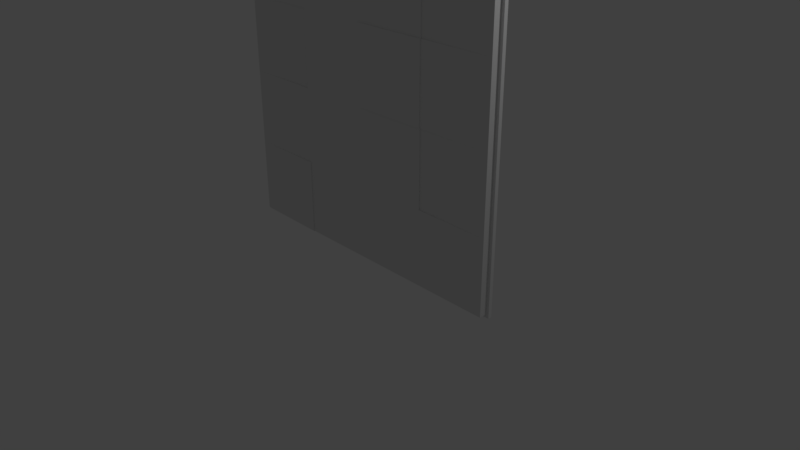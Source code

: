 # Source: Wall_02.blend  (saved by Blender 2.80.54; exported with 4.5.12 LTS)
import bpy
from mathutils import Matrix  # noqa: F401  (used for matrix-valued properties, if any)

bpy.ops.wm.read_factory_settings(use_empty=True)
scene = bpy.context.scene
scene.name = 'Scene'

# ---- collections
col_collection_1 = bpy.data.collections.new('Collection 1'); scene.collection.children.link(col_collection_1)

# ---- materials (node trees are filled in below, after node groups)
mat_wall_02_mat = bpy.data.materials.new('Wall_02_Mat')
mat_wall_02_mat.alpha_threshold = 0.0
mat_wall_02_mat.roughness = 0.5
mat_wall_02_mat.line_color = (0.0, 0.0, 0.0, 1.0)

# ---- material node trees
mat_wall_02_mat.use_nodes = True; mat_wall_02_mat.node_tree.nodes.clear()
_N = mat_wall_02_mat.node_tree.nodes; _L = mat_wall_02_mat.node_tree.links
n0 = _N.new('ShaderNodeOutputMaterial'); n0.name = 'Material Output'; n0.location = (300, 300)
n1 = _N.new('ShaderNodeBsdfDiffuse'); n1.name = 'Diffuse BSDF'; n1.location = (10, 300)
_L.new(n1.outputs[0], n0.inputs[0])
n0.is_active_output = True

# ---- world
world_world = bpy.data.worlds.new('World'); scene.world = world_world
world_world.use_nodes = True; world_world.node_tree.nodes.clear()
_N = world_world.node_tree.nodes; _L = world_world.node_tree.links
n0 = _N.new('ShaderNodeOutputWorld'); n0.name = 'World Output'; n0.location = (300, 300)
n1 = _N.new('ShaderNodeBackground'); n1.name = 'Background'; n1.location = (10, 300)
n1.inputs[0].default_value = (0.05088, 0.05088, 0.05088, 1.0)
_L.new(n1.outputs[0], n0.inputs[0])
n0.is_active_output = True
world_world.color = (0.05088, 0.05088, 0.05088)
world_world.use_sun_shadow = False
world_world.sun_shadow_jitter_overblur = 0.0
world_world.cycles.sampling_method = 'MANUAL'

# ---- cameras
cam_camera = bpy.data.cameras.new('Camera')
cam_camera.clip_end = 100.0
cam_camera.lens = 35.0
cam_camera.sensor_width = 32.0
cam_camera.sensor_height = 18.0
cam_camera.ortho_scale = 7.314
cam_camera.dof.focus_distance = 0.0

# ---- lights
light_lamp = bpy.data.lights.new('Lamp', 'POINT')
light_lamp.transmission_factor = 0.0
light_lamp.cutoff_distance = 30.0
light_lamp.energy = 100.0
light_lamp.shadow_buffer_clip_start = 1.001
light_lamp.shadow_soft_size = 0.1
light_lamp.shadow_maximum_resolution = 0.006
light_lamp.use_absolute_resolution = True

# ---- meshes
me_wall_02 = bpy.data.meshes.new('Wall_02')
me_wall_02.from_pydata([(2.0, 4.0, 0.0), (2.0, -2.384e-07, 0.0), (2.0, -1.431e-06, 0.1), (2.04, 4.04, 0.0), (2.04, -0.04, 0.0), (-2.04, -0.04, 0.0), (-2.04, 4.04, 0.0), (-2.1, 1.192e-07, 0.0), (-2.0, 4.0, 0.0), (-2.0, 4.0, 0.1), (-2.0, 1.181e-07, 0.0), (-2.0, 4.768e-07, 0.1), (-2.031, 3.663e-07, 0.09511), (-2.059, 2.666e-07, 0.0809), (-2.081, 1.875e-07, 0.05878), (-2.095, 1.367e-07, 0.0309), (-2.1, 4.0, 0.0), (-2.095, 4.0, 0.0309), (-2.081, 4.0, 0.05878), (-2.059, 4.0, 0.0809), (-2.031, 4.0, 0.09511), (-2.0, 9.483e-07, -0.1), (-2.095, 1.187e-06, -0.0309), (-2.081, 1.068e-06, -0.05878), (-2.059, 1.068e-06, -0.0809), (-2.031, 9.483e-07, -0.09511), (-2.0, 4.0, -0.1), (-2.031, 4.0, -0.09511), (-2.059, 4.0, -0.0809), (-2.081, 4.0, -0.05878), (-2.095, 4.0, -0.0309), (-1.985, 9.514e-07, -0.07818), (-1.985, 4.0, -0.07818), (-2.005, 4.002, -0.0006014), (-2.005, 4.002, 0.0894), (-2.095, 4.002, -0.0006014), (-2.09, 4.002, 0.02721), (-2.078, 4.002, 0.0523), (-2.058, 4.002, 0.07221), (-2.033, 4.002, 0.08499), (-2.005, 4.002, -0.0906), (-2.033, 4.002, -0.0862), (-2.058, 4.002, -0.07341), (-2.078, 4.002, -0.0535), (-2.09, 4.002, -0.02841), (-1.991, 4.002, -0.07096), (-2.095, -0.002, -0.0006014), (-2.005, -0.002, -0.0006014), (-2.005, -0.002, 0.0894), (-2.033, -0.002, 0.08499), (-2.058, -0.002, 0.07221), (-2.078, -0.002, 0.0523), (-2.09, -0.002, 0.02721), (-2.005, -0.002, -0.0906), (-2.09, -0.001999, -0.02841), (-2.078, -0.002, -0.0535), (-2.058, -0.002, -0.07341), (-2.033, -0.002, -0.0862), (-1.991, -0.002, -0.07096), (1.0, 4.0, 0.0), (5.364e-07, 4.0, 0.0), (-1.0, 4.0, 0.0), (1.0, -1.493e-07, 0.0), (0.0, -6.015e-08, 0.0), (-1.0, 2.899e-08, 0.0), (1.0, 4.0, 0.1), (8.345e-07, 4.0, 0.1), (-1.0, 4.0, 0.1), (1.02, 4.04, 0.0), (4.768e-07, 4.04, 0.0), (-1.02, 4.04, 0.0), (1.02, -0.04, 0.0), (-1.192e-07, -0.04, 0.0), (-1.02, -0.04, 0.0), (1.0, -9.537e-07, 0.1), (-1.0, -2.842e-13, 0.1), (2.0, 3.0, 0.0), (2.0, 2.0, 0.0), (2.0, 1.0, 0.0), (-2.1, 1.0, 0.0), (-2.1, 2.0, 0.0), (-2.1, 3.0, 0.0), (2.0, 1.0, 0.1), (2.04, 3.02, 0.0), (2.04, 2.0, 0.0), (2.04, 0.98, 0.0), (-2.0, 2.0, 0.1), (-2.0, 3.0, 0.1), (-2.031, 3.0, 0.09511), (-2.031, 2.0, 0.09511), (-2.031, 1.0, 0.09511), (-2.059, 3.0, 0.0809), (-2.059, 2.0, 0.0809), (-2.059, 1.0, 0.0809), (-2.081, 3.0, 0.05878), (-2.081, 2.0, 0.05878), (-2.081, 1.0, 0.05878), (-2.095, 3.0, 0.0309), (-2.095, 2.0, 0.0309), (-2.095, 1.0, 0.0309), (-2.0, 1.0, -0.1), (-2.0, 2.0, -0.1), (-2.0, 3.0, -0.1), (-2.095, 3.0, -0.0309), (-2.095, 2.0, -0.0309), (-2.095, 1.0, -0.0309), (-2.081, 3.0, -0.05878), (-2.081, 2.0, -0.05878), (-2.081, 1.0, -0.05878), (-2.059, 3.0, -0.0809), (-2.059, 2.0, -0.0809), (-2.059, 1.0, -0.0809), (-2.031, 3.0, -0.09511), (-2.031, 2.0, -0.09511), (-2.031, 1.0, -0.09511), (-1.985, 1.0, -0.07818), (-1.985, 2.0, -0.07818), (-1.985, 3.0, -0.07818), (1.0, 3.0, 0.1), (1.0, 2.0, 0.1), (4.47e-07, 3.0, 0.1), (5.96e-08, 2.0, 0.1), (-1.0, 3.0, 0.1), (-1.0, 2.0, 0.1), (-1.0, 1.0, 0.1), (-1.0, 4.368e-10, 0.11), (-1.0, 1.0, 0.11), (-2.0, 1.0, 0.1), (1.0, 3.0, 0.11), (1.0, 2.0, 0.11), (4.47e-07, 3.0, 0.11), (5.96e-08, 2.0, 0.11), (2.0, 4.0, 0.1), (1.0, 4.0, 0.09), (2.0, 3.0, 0.1), (2.0, 2.0, 0.1), (1.0, 3.0, 0.09), (1.0, 2.0, 0.09), (1.0, 1.0, 0.09), (-1.0, 3.0, 0.09), (-1.0, 2.0, 0.09), (-9.537e-07, -7.153e-07, 0.1), (-6.557e-07, 1.0, 0.1), (1.0, 1.0, 0.1), (2.04, 4.04, -0.05), (2.04, -0.04, -0.05), (-2.04, -0.04, -0.05), (-2.04, 4.04, -0.05)], [], [(120, 121, 131, 130), (78, 82, 2, 1), (64, 75, 11, 10), (67, 61, 8, 9), (64, 10, 5, 73), (59, 0, 3, 68), (78, 1, 4, 85), (87, 9, 20, 88), (88, 20, 19, 91), (91, 19, 18, 94), (94, 18, 17, 97), (97, 17, 16, 81), (81, 16, 30, 103), (103, 30, 29, 106), (106, 29, 28, 109), (109, 28, 27, 112), (112, 27, 26, 102), (102, 26, 32, 117), (16, 17, 36, 35), (29, 30, 44, 43), (30, 16, 35, 44), (9, 8, 33, 34), (26, 27, 41, 40), (17, 18, 37, 36), (18, 19, 38, 37), (32, 26, 40, 45), (20, 9, 34, 39), (19, 20, 39, 38), (27, 28, 42, 41), (28, 29, 43, 42), (7, 22, 54, 46), (14, 15, 52, 51), (10, 11, 48, 47), (13, 14, 51, 50), (12, 13, 50, 49), (24, 25, 57, 56), (23, 24, 56, 55), (25, 21, 53, 57), (11, 12, 49, 48), (22, 23, 55, 54), (21, 31, 58, 53), (15, 7, 46, 52), (8, 61, 70, 6), (61, 60, 69, 70), (60, 59, 68, 69), (1, 62, 71, 4), (62, 63, 72, 71), (63, 64, 73, 72), (132, 0, 59, 65), (65, 59, 60, 66), (66, 60, 61, 67), (1, 2, 74, 62), (62, 74, 141, 63), (63, 141, 75, 64), (82, 143, 74, 2), (142, 124, 75, 141), (120, 122, 123, 121), (121, 123, 124, 142), (65, 66, 120, 118), (124, 127, 126), (119, 121, 142, 143), (65, 118, 136, 133), (134, 118, 119, 135), (143, 82, 138), (21, 100, 115, 31), (100, 101, 116, 115), (101, 102, 117, 116), (25, 114, 100, 21), (114, 113, 101, 100), (113, 112, 102, 101), (24, 111, 114, 25), (111, 110, 113, 114), (110, 109, 112, 113), (23, 108, 111, 24), (108, 107, 110, 111), (107, 106, 109, 110), (22, 105, 108, 23), (105, 104, 107, 108), (104, 103, 106, 107), (7, 79, 105, 22), (79, 80, 104, 105), (80, 81, 103, 104), (15, 99, 79, 7), (99, 98, 80, 79), (98, 97, 81, 80), (14, 96, 99, 15), (96, 95, 98, 99), (95, 94, 97, 98), (13, 93, 96, 14), (93, 92, 95, 96), (92, 91, 94, 95), (12, 90, 93, 13), (90, 89, 92, 93), (89, 88, 91, 92), (11, 127, 90, 12), (127, 86, 89, 90), (86, 87, 88, 89), (0, 76, 83, 3), (76, 77, 84, 83), (77, 78, 85, 84), (0, 132, 134, 76), (76, 134, 135, 77), (77, 135, 82, 78), (67, 9, 87, 122), (123, 86, 127, 124), (126, 127, 11, 125), (128, 130, 131, 129), (121, 119, 129, 131), (75, 124, 126, 125), (11, 75, 125), (118, 120, 130, 128), (119, 118, 128, 129), (132, 133, 136, 134), (139, 87, 86, 140), (86, 123, 140), (123, 122, 139, 140), (118, 134, 136), (119, 143, 138, 137), (135, 119, 137), (122, 87, 139), (132, 65, 133), (135, 137, 138, 82), (74, 143, 142, 141), (72, 73, 146, 145), (6, 70, 147), (70, 69, 144, 147), (83, 84, 145, 144), (4, 71, 145), (73, 5, 146), (84, 85, 145), (68, 3, 144), (71, 72, 145), (69, 68, 144), (85, 4, 145), (3, 83, 144), (147, 144, 145, 146), (122, 120, 66, 67)])
_uv = me_wall_02.uv_layers.new(name='UVMap')
_uv.uv.foreach_set('vector', [0.01763, 0.5999, 0.01763, 0.7143, 0.01649, 0.7143, 0.01649, 0.5999, 0.9672, 0.3498, 0.9786, 0.3498, 0.9786, 0.4642, 0.9672, 0.4642, 0.9558, 0.6095, 0.9443, 0.6098, 0.9415, 0.4957, 0.9529, 0.4954, 0.9679, 0.8263, 0.9793, 0.8265, 0.9765, 0.9406, 0.965, 0.9403, 0.3537, 0.4689, 0.4678, 0.4689, 0.4723, 0.4735, 0.356, 0.4735, 0.1256, 0.01157, 0.01154, 0.01157, 0.00698, 0.006997, 0.1233, 0.006997, 0.01154, 0.3546, 0.01154, 0.4689, 0.00698, 0.4735, 0.00698, 0.3568, 0.8291, 0.4632, 0.9435, 0.4632, 0.9435, 0.4667, 0.8291, 0.4667, 0.8291, 0.4667, 0.9435, 0.4667, 0.9435, 0.47, 0.8291, 0.47, 0.9506, 0.1212, 0.9506, 0.00686, 0.9534, 0.00686, 0.9534, 0.1212, 0.9534, 0.1212, 0.9534, 0.00686, 0.9568, 0.00686, 0.9568, 0.1212, 0.9568, 0.1212, 0.9568, 0.00686, 0.9604, 0.00686, 0.9604, 0.1212, 0.9604, 0.1212, 0.9604, 0.00686, 0.9638, 0.00686, 0.9638, 0.1212, 0.9638, 0.1212, 0.9638, 0.00686, 0.9667, 0.00686, 0.9667, 0.1212, 0.9891, 0.3498, 0.9891, 0.4642, 0.986, 0.4642, 0.986, 0.3498, 0.986, 0.3498, 0.986, 0.4642, 0.9825, 0.4642, 0.9825, 0.3498, 0.9825, 0.3498, 0.9825, 0.4642, 0.9789, 0.4642, 0.9789, 0.3498, 0.4768, 0.6016, 0.4768, 0.4873, 0.4793, 0.4873, 0.4793, 0.6016, 0.9762, 0.952, 0.9726, 0.9514, 0.9731, 0.9508, 0.9762, 0.9514, 0.9829, 0.95, 0.9797, 0.9516, 0.9794, 0.951, 0.9823, 0.9496, 0.9797, 0.9516, 0.9762, 0.952, 0.9762, 0.9514, 0.9794, 0.951, 0.965, 0.9403, 0.9765, 0.9406, 0.9765, 0.9412, 0.9662, 0.9409, 0.9879, 0.9409, 0.9872, 0.9444, 0.9862, 0.9446, 0.9868, 0.9414, 0.9726, 0.9514, 0.9695, 0.9497, 0.9703, 0.9493, 0.9731, 0.9508, 0.9695, 0.9497, 0.967, 0.9471, 0.968, 0.947, 0.9703, 0.9493, 0.9854, 0.9391, 0.9879, 0.9409, 0.9868, 0.9414, 0.9846, 0.9398, 0.9655, 0.9439, 0.965, 0.9403, 0.9662, 0.9409, 0.9666, 0.9441, 0.967, 0.9471, 0.9655, 0.9439, 0.9666, 0.9441, 0.968, 0.947, 0.9872, 0.9444, 0.9855, 0.9476, 0.9847, 0.9474, 0.9862, 0.9446, 0.9855, 0.9476, 0.9829, 0.95, 0.9823, 0.9496, 0.9847, 0.9474, 0.9526, 0.484, 0.9562, 0.4845, 0.9559, 0.485, 0.9527, 0.4846, 0.946, 0.4863, 0.9491, 0.4846, 0.9495, 0.4852, 0.9467, 0.4867, 0.9529, 0.4954, 0.9415, 0.4957, 0.9427, 0.4951, 0.953, 0.4949, 0.9435, 0.4889, 0.946, 0.4863, 0.9467, 0.4867, 0.9445, 0.489, 0.942, 0.4921, 0.9435, 0.4889, 0.9445, 0.489, 0.9431, 0.4919, 0.962, 0.4885, 0.9637, 0.4916, 0.9627, 0.4915, 0.9611, 0.4886, 0.9594, 0.486, 0.962, 0.4885, 0.9611, 0.4886, 0.9588, 0.4864, 0.9637, 0.4916, 0.9643, 0.4951, 0.9632, 0.4946, 0.9627, 0.4915, 0.9415, 0.4957, 0.942, 0.4921, 0.9431, 0.4919, 0.9427, 0.4951, 0.9562, 0.4845, 0.9594, 0.486, 0.9588, 0.4864, 0.9559, 0.485, 0.9643, 0.4951, 0.9619, 0.4969, 0.961, 0.4962, 0.9632, 0.4946, 0.9491, 0.4846, 0.9526, 0.484, 0.9527, 0.4846, 0.9495, 0.4852, 0.4678, 0.01157, 0.3537, 0.01157, 0.356, 0.006997, 0.4723, 0.006997, 0.3537, 0.01157, 0.2397, 0.01157, 0.2397, 0.006997, 0.356, 0.006997, 0.2397, 0.01157, 0.1256, 0.01157, 0.1233, 0.006997, 0.2397, 0.006997, 0.01154, 0.4689, 0.1256, 0.4689, 0.1233, 0.4735, 0.00698, 0.4735, 0.1256, 0.4689, 0.2397, 0.4689, 0.2397, 0.4735, 0.1233, 0.4735, 0.2397, 0.4689, 0.3537, 0.4689, 0.356, 0.4735, 0.2397, 0.4735, 0.9765, 0.484, 0.9879, 0.4843, 0.985, 0.5984, 0.9736, 0.5981, 0.9736, 0.5981, 0.985, 0.5984, 0.9822, 0.7124, 0.9707, 0.7122, 0.9707, 0.7122, 0.9822, 0.7124, 0.9793, 0.8265, 0.9679, 0.8263, 0.9643, 0.9518, 0.9529, 0.952, 0.9501, 0.8379, 0.9615, 0.8377, 0.9615, 0.8377, 0.9501, 0.8379, 0.9472, 0.7239, 0.9586, 0.7236, 0.9586, 0.7236, 0.9472, 0.7239, 0.9443, 0.6098, 0.9558, 0.6095, 0.6005, 0.006946, 0.6005, 0.121, 0.4862, 0.121, 0.4862, 0.006946, 0.6005, 0.2351, 0.6005, 0.3491, 0.4862, 0.3491, 0.4862, 0.2351, 0.8291, 0.2351, 0.8291, 0.3491, 0.7148, 0.3491, 0.7148, 0.2351, 0.7148, 0.2351, 0.7148, 0.3491, 0.6005, 0.3491, 0.6005, 0.2351, 0.9435, 0.121, 0.9435, 0.2351, 0.8291, 0.2351, 0.8291, 0.121, 0.01179, 0.714, 0.01185, 0.5999, 0.01294, 0.714, 0.7148, 0.121, 0.7148, 0.2351, 0.6005, 0.2351, 0.6005, 0.121, 1.715e-05, 0.7143, 1.716e-05, 0.5999, 0.00116, 0.5999, 0.00116, 0.7143, 0.2368, 0.4822, 0.3509, 0.4822, 0.3509, 0.5965, 0.2368, 0.5965, 0.009403, 0.5999, 0.009403, 0.714, 0.00826, 0.5999, 0.4768, 0.9446, 0.4768, 0.8303, 0.4793, 0.8303, 0.4793, 0.9446, 0.4768, 0.8303, 0.4768, 0.716, 0.4793, 0.716, 0.4793, 0.8303, 0.4768, 0.716, 0.4768, 0.6016, 0.4793, 0.6016, 0.4793, 0.716, 0.9825, 0.00686, 0.9825, 0.1212, 0.9789, 0.1212, 0.9789, 0.00686, 0.9825, 0.1212, 0.9825, 0.2355, 0.9789, 0.2355, 0.9789, 0.1212, 0.9825, 0.2355, 0.9825, 0.3498, 0.9789, 0.3498, 0.9789, 0.2355, 0.986, 0.00686, 0.986, 0.1212, 0.9825, 0.1212, 0.9825, 0.00686, 0.986, 0.1212, 0.986, 0.2355, 0.9825, 0.2355, 0.9825, 0.1212, 0.986, 0.2355, 0.986, 0.3498, 0.9825, 0.3498, 0.9825, 0.2355, 0.9891, 0.00686, 0.9891, 0.1212, 0.986, 0.1212, 0.986, 0.00686, 0.9891, 0.1212, 0.9891, 0.2355, 0.986, 0.2355, 0.986, 0.1212, 0.9891, 0.2355, 0.9891, 0.3498, 0.986, 0.3498, 0.986, 0.2355, 0.9638, 0.4642, 0.9638, 0.3498, 0.9667, 0.3498, 0.9667, 0.4642, 0.9638, 0.3498, 0.9638, 0.2355, 0.9667, 0.2355, 0.9667, 0.3498, 0.9638, 0.2355, 0.9638, 0.1212, 0.9667, 0.1212, 0.9667, 0.2355, 0.9604, 0.4642, 0.9604, 0.3498, 0.9638, 0.3498, 0.9638, 0.4642, 0.9604, 0.3498, 0.9604, 0.2355, 0.9638, 0.2355, 0.9638, 0.3498, 0.9604, 0.2355, 0.9604, 0.1212, 0.9638, 0.1212, 0.9638, 0.2355, 0.9568, 0.4642, 0.9568, 0.3498, 0.9604, 0.3498, 0.9604, 0.4642, 0.9568, 0.3498, 0.9568, 0.2355, 0.9604, 0.2355, 0.9604, 0.3498, 0.9568, 0.2355, 0.9568, 0.1212, 0.9604, 0.1212, 0.9604, 0.2355, 0.9534, 0.4642, 0.9534, 0.3498, 0.9568, 0.3498, 0.9568, 0.4642, 0.9534, 0.3498, 0.9534, 0.2355, 0.9568, 0.2355, 0.9568, 0.3498, 0.9534, 0.2355, 0.9534, 0.1212, 0.9568, 0.1212, 0.9568, 0.2355, 0.9506, 0.4642, 0.9506, 0.3498, 0.9534, 0.3498, 0.9534, 0.4642, 0.9506, 0.3498, 0.9506, 0.2355, 0.9534, 0.2355, 0.9534, 0.3498, 0.9506, 0.2355, 0.9506, 0.1212, 0.9534, 0.1212, 0.9534, 0.2355, 0.4862, 0.4667, 0.6005, 0.4667, 0.6005, 0.47, 0.4862, 0.47, 0.6005, 0.4667, 0.7148, 0.4667, 0.7148, 0.47, 0.6005, 0.47, 0.7148, 0.4667, 0.8291, 0.4667, 0.8291, 0.47, 0.7148, 0.47, 0.4862, 0.4632, 0.6005, 0.4632, 0.6005, 0.4667, 0.4862, 0.4667, 0.6005, 0.4632, 0.7148, 0.4632, 0.7148, 0.4667, 0.6005, 0.4667, 0.7148, 0.4632, 0.8291, 0.4632, 0.8291, 0.4667, 0.7148, 0.4667, 0.01154, 0.01157, 0.01154, 0.1259, 0.00698, 0.1236, 0.00698, 0.006997, 0.01154, 0.1259, 0.01154, 0.2402, 0.00698, 0.2402, 0.00698, 0.1236, 0.01154, 0.2402, 0.01154, 0.3546, 0.00698, 0.3568, 0.00698, 0.2402, 0.9672, 0.00686, 0.9786, 0.00686, 0.9786, 0.1212, 0.9672, 0.1212, 0.9672, 0.1212, 0.9786, 0.1212, 0.9786, 0.2355, 0.9672, 0.2355, 0.9672, 0.2355, 0.9786, 0.2355, 0.9786, 0.3498, 0.9672, 0.3498, 0.9435, 0.3491, 0.9435, 0.4632, 0.8291, 0.4632, 0.8291, 0.3491, 0.7148, 0.3491, 0.7148, 0.4632, 0.6005, 0.4632, 0.6005, 0.3491, 0.6005, 0.349, 0.6005, 0.4632, 0.4862, 0.4632, 0.4862, 0.349, 0.3543, 0.4822, 0.4684, 0.4822, 0.4684, 0.5965, 0.3543, 0.5965, 0.005871, 0.5999, 0.005871, 0.714, 0.004728, 0.714, 0.004727, 0.5999, 0.003516, 0.5999, 0.003516, 0.7143, 0.002372, 0.7143, 0.002372, 0.5999, 0.9415, 0.4957, 0.9443, 0.6098, 0.9432, 0.6098, 0.007048, 0.5999, 0.007048, 0.714, 0.005905, 0.714, 0.005905, 0.5999, 0.004693, 0.5999, 0.004693, 0.7143, 0.00355, 0.7143, 0.00355, 0.5999, 0.1158, 0.5965, 0.001712, 0.5965, 0.001712, 0.4822, 0.1158, 0.4822, 0.8291, 0.3492, 0.8291, 0.4632, 0.7148, 0.4632, 0.7148, 0.3492, 0.008226, 0.7141, 0.007083, 0.5999, 0.008226, 0.5999, 0.01532, 0.7143, 0.01532, 0.5999, 0.01646, 0.5999, 0.01646, 0.7143, 0.01058, 0.5999, 0.01058, 0.714, 0.009438, 0.5999, 0.001195, 0.7143, 0.001195, 0.5999, 0.002338, 0.5999, 0.002338, 0.7143, 0.0117, 0.5999, 0.01176, 0.714, 0.01062, 0.714, 0.01411, 0.5999, 0.01297, 0.7141, 0.01297, 0.5999, 0.01529, 0.5999, 0.01529, 0.714, 0.01415, 0.714, 0.1193, 0.4822, 0.2334, 0.4822, 0.2334, 0.5965, 0.1193, 0.5965, 0.4862, 0.121, 0.6005, 0.121, 0.6005, 0.2351, 0.4862, 0.2351, 0.9942, 0.7168, 0.9942, 0.6004, 0.9999, 0.484, 0.9999, 0.9496, 0.9883, 0.9496, 0.9883, 0.8332, 0.994, 0.9496, 0.9883, 0.8332, 0.9883, 0.7168, 0.994, 0.4839, 0.994, 0.9496, 0.4702, 0.8373, 0.4702, 0.7207, 0.4759, 0.4874, 0.4759, 0.9539, 0.9942, 0.9496, 0.9942, 0.8332, 0.9999, 0.9496, 0.9942, 0.6004, 0.9942, 0.4839, 0.9999, 0.484, 0.4702, 0.7207, 0.4702, 0.6041, 0.4759, 0.4874, 0.9883, 0.6004, 0.9883, 0.484, 0.994, 0.4839, 0.9942, 0.8332, 0.9942, 0.7168, 0.9999, 0.9496, 0.9883, 0.7168, 0.9883, 0.6004, 0.994, 0.4839, 0.4702, 0.6041, 0.4702, 0.4874, 0.4759, 0.4874, 0.4702, 0.9539, 0.4702, 0.8373, 0.4759, 0.9539, 0.486, 0.484, 0.9344, 0.484, 0.9344, 0.9504, 0.486, 0.9504, 0.8291, 0.3491, 0.8291, 0.2351, 0.9435, 0.2351, 0.9435, 0.3491])
me_wall_02.materials.append(mat_wall_02_mat)
me_wall_02.use_remesh_preserve_volume = False
me_wall_02.use_remesh_preserve_attributes = False
me_wall_02.use_mirror_vertex_groups = False
me_wall_02.update()

# ---- objects
ob_wall_02 = bpy.data.objects.new('Wall_02', me_wall_02)
ob_lamp = bpy.data.objects.new('Lamp', light_lamp)
ob_camera = bpy.data.objects.new('Camera', cam_camera)

# ---- transforms, parenting, visibility, modifiers, constraints
ob_wall_02.location = (0.0, 0.0, 0.0)
ob_wall_02.rotation_euler = (1.571, -0.0, 0.0)
ob_wall_02.lock_rotations_4d = False
ob_wall_02.empty_display_type = 'ARROWS'
ob_wall_02.lineart.crease_threshold = 0.0
ob_lamp.location = (4.076, 1.005, 5.904)
ob_lamp.rotation_euler = (0.6503, 0.05522, 1.866)
ob_lamp.lock_rotations_4d = False
ob_lamp.empty_display_type = 'ARROWS'
ob_lamp.color = (0.0, 0.0, 0.0, 0.0)
ob_lamp.lineart.crease_threshold = 0.0
ob_camera.location = (7.481, -6.508, 5.344)
ob_camera.rotation_euler = (1.109, 0.0, 0.8149)
ob_camera.lock_rotations_4d = False
ob_camera.empty_display_type = 'ARROWS'
ob_camera.color = (0.0, 0.0, 0.0, 0.0)
ob_camera.display_type = 'WIRE'
ob_camera.lineart.crease_threshold = 0.0

# ---- collection membership
col_collection_1.objects.link(ob_wall_02)
col_collection_1.objects.link(ob_lamp)
col_collection_1.objects.link(ob_camera)

# ---- scene / render settings (as saved in the file)
scene.camera = ob_camera
scene.frame_start = 1; scene.frame_end = 250; scene.frame_set(1)
scene.render.engine = 'CYCLES'
scene.render.dither_intensity = 0.0
scene.render.use_border = True
scene.render.use_crop_to_border = True
scene.cycles.samples = 128
scene.cycles.sampling_pattern = 'TABULATED_SOBOL'
scene.cycles.use_adaptive_sampling = False
scene.cycles.use_light_tree = False
scene.cycles.sample_clamp_indirect = 0.0
scene.view_settings.view_transform = 'Standard'
bpy.context.view_layer.update()
